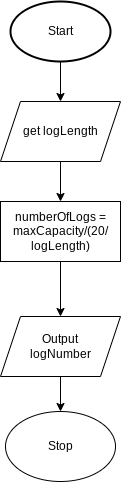

The diagram above was exported from draw.io. Its source (the exported page's mxGraphModel, read from the mxfile embedded in the PNG):
<mxGraphModel dx="526" dy="1602" grid="1" gridSize="10" guides="1" tooltips="1" connect="1" arrows="1" fold="1" page="1" pageScale="1" pageWidth="827" pageHeight="1169" math="0" shadow="0">
  <root>
    <mxCell id="0" />
    <mxCell id="1" parent="0" />
    <mxCell id="8" style="edgeStyle=none;html=1;entryX=0.5;entryY=0;entryDx=0;entryDy=0;" edge="1" parent="1" source="2" target="3">
      <mxGeometry relative="1" as="geometry" />
    </mxCell>
    <mxCell id="2" value="Start" style="strokeWidth=2;html=1;shape=mxgraph.flowchart.start_1;whiteSpace=wrap;" vertex="1" parent="1">
      <mxGeometry x="210" width="100" height="60" as="geometry" />
    </mxCell>
    <mxCell id="9" style="edgeStyle=none;html=1;entryX=0.5;entryY=0;entryDx=0;entryDy=0;" edge="1" parent="1" source="3" target="5">
      <mxGeometry relative="1" as="geometry" />
    </mxCell>
    <mxCell id="3" value="get logLength" style="shape=parallelogram;perimeter=parallelogramPerimeter;whiteSpace=wrap;html=1;fixedSize=1;" vertex="1" parent="1">
      <mxGeometry x="200" y="100" width="120" height="60" as="geometry" />
    </mxCell>
    <mxCell id="10" style="edgeStyle=none;html=1;entryX=0.5;entryY=0;entryDx=0;entryDy=0;" edge="1" parent="1" source="5" target="6">
      <mxGeometry relative="1" as="geometry" />
    </mxCell>
    <mxCell id="5" value="numberOfLogs = maxCapacity/(20/&lt;br&gt;logLength)" style="rounded=0;whiteSpace=wrap;html=1;" vertex="1" parent="1">
      <mxGeometry x="200" y="200" width="120" height="60" as="geometry" />
    </mxCell>
    <mxCell id="11" style="edgeStyle=none;html=1;entryX=0.5;entryY=0;entryDx=0;entryDy=0;" edge="1" parent="1" source="6" target="7">
      <mxGeometry relative="1" as="geometry" />
    </mxCell>
    <mxCell id="6" value="Output&lt;br&gt;logNumber" style="shape=parallelogram;perimeter=parallelogramPerimeter;whiteSpace=wrap;html=1;fixedSize=1;" vertex="1" parent="1">
      <mxGeometry x="200" y="315" width="120" height="60" as="geometry" />
    </mxCell>
    <mxCell id="7" value="Stop" style="ellipse;whiteSpace=wrap;html=1;" vertex="1" parent="1">
      <mxGeometry x="205" y="410" width="110" height="70" as="geometry" />
    </mxCell>
  </root>
</mxGraphModel>